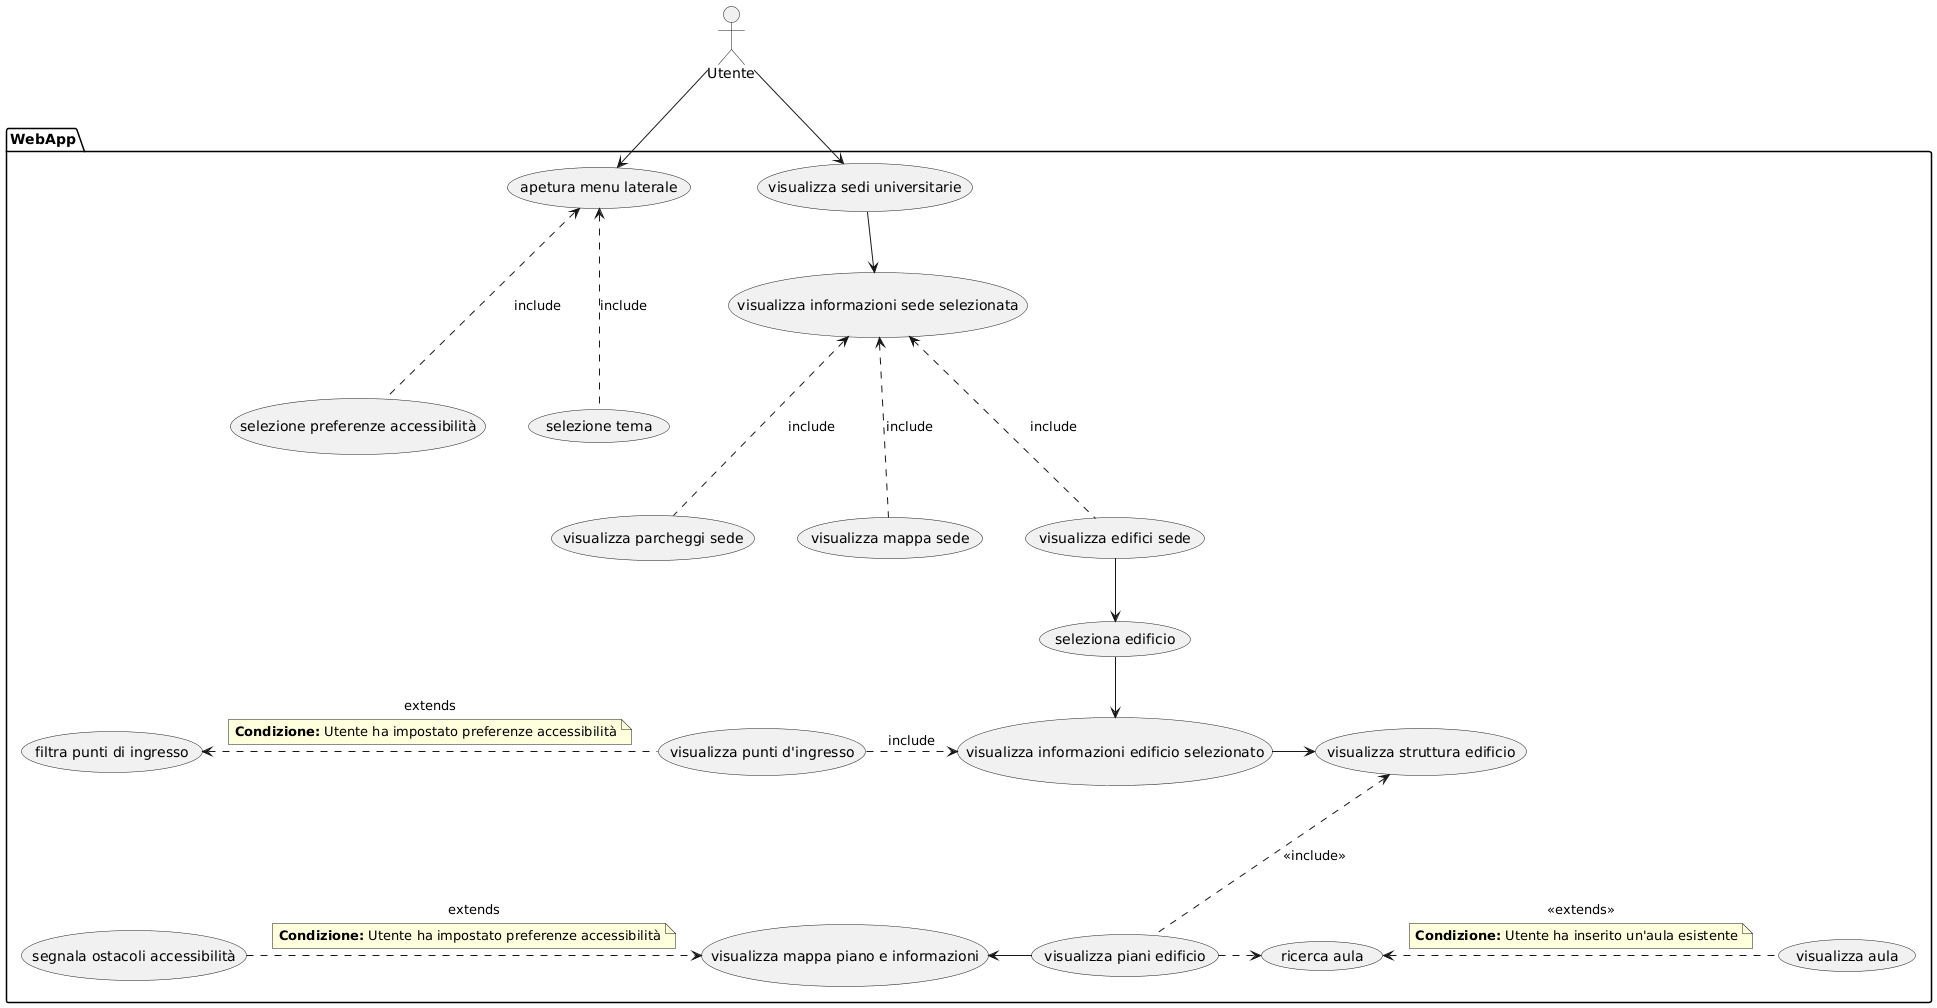

The diagram above was rendered by PlantUML. Its source (embedded in the PNG):
@startuml
:Utente: as Ut

package WebApp {
(apetura menu laterale) as (menu)
(selezione preferenze accessibilità) as (pref)
(selezione tema) as (tema)
(visualizza sedi universitarie) as (vSedi)
(visualizza informazioni sede selezionata) as (infoSede)
(visualizza parcheggi sede) as (park)
(visualizza mappa sede) as (mappasede)
(visualizza edifici sede) as (eSedi)
(seleziona edificio) as (sEdificio)
(visualizza informazioni edificio selezionato) as (vEdificio)
(visualizza punti d'ingresso) as (ingresso)
(filtra punti di ingresso) as (filtraingresso)
(visualizza struttura edificio) as (struttura)
(visualizza piani edificio) as (vPiani)
(visualizza mappa piano e informazioni) as (infoMappa)
(segnala ostacoli accessibilità) as (ost)
(ricerca aula) as (raula)
(visualizza aula) as (vaula)

(menu) <--. (pref) : include
(menu) <--. (tema) : include
(vSedi) -down-> (infoSede)
(infoSede) <--. (park) : include
(infoSede) <--. (mappasede) : include
(infoSede) <--. (eSedi) : include
(eSedi) --> (sEdificio)
(sEdificio) --> (vEdificio)
(vEdificio) <-left-. (ingresso) : include
(ingresso) -left-.> (filtraingresso) : extends

note on link
  **Condizione:** Utente ha impostato preferenze accessibilità
end note

(vEdificio) -right-> (struttura)
(struttura) <--. (vPiani) : <<include>>
(vPiani) -left-> (infoMappa)
(infoMappa) <-left-. (ost) :extends
note on link
  **Condizione:** Utente ha impostato preferenze accessibilità
end note
(vPiani) -right-.> (raula)
(raula) <-right-. (vaula) : <<extends>>
note on link
  **Condizione:** Utente ha inserito un'aula esistente
end note
}
Ut --> (vSedi)
Ut --> (menu)
@enduml